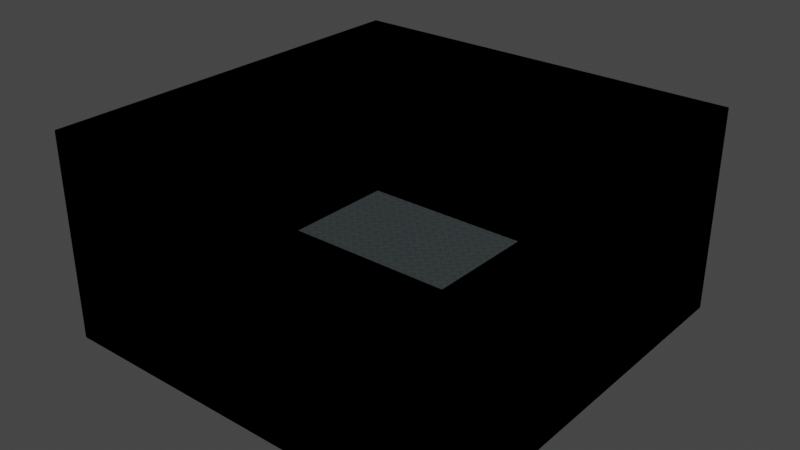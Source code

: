 # Source: frozenlake.blend  (saved by Blender 3.6.11; exported with 4.5.12 LTS)
import bpy
from mathutils import Matrix  # noqa: F401  (used for matrix-valued properties, if any)

bpy.ops.wm.read_factory_settings(use_empty=True)
scene = bpy.context.scene
scene.name = 'Scene'

# ---- collections
col_collection = bpy.data.collections.new('Collection'); scene.collection.children.link(col_collection)

# ---- images (referenced by path relative to the original .blend; pixels are not part of the script)
import os
ASSET_DIR = os.environ.get("B2B_ASSET_DIR", "")  # directory of the original .blend (textures are referenced by path, not embedded)
HERE = os.path.dirname(os.path.abspath(__file__))  # packed textures are extracted next to this script under _unpacked/

def load_image(name, relpath, width, height, colorspace="sRGB"):
    """Load a texture the original file referenced (path relative to the .blend, or extracted next to this script)."""
    p = next((c for c in (os.path.join(HERE, relpath), os.path.join(ASSET_DIR, relpath)) if relpath and os.path.exists(c)), "")
    if p:
        img = bpy.data.images.load(p, check_existing=True)
        img.name = name
    else:  # same state as the original file: an image datablock whose file is absent (Cycles renders it pink)
        img = bpy.data.images.new(name, width, height)
        img.source = "FILE"
        img.filepath = "//" + (relpath or name)
    img.colorspace_settings.name = colorspace
    return img
img_texturescom_ice_cracked_2k_normal_jpeg = load_image('TexturesCom_Ice_Cracked_2K_normal.jpeg', '_unpacked/TexturesCom_Ice_Cracked_2K_normal.742edb64.jpg', 2048, 2048, 'sRGB')
img_texturescom_ice_cracked_2k_albedo_jpeg = load_image('TexturesCom_Ice_Cracked_2K_albedo.jpeg', '_unpacked/TexturesCom_Ice_Cracked_2K_albedo.704721fb.jpg', 2048, 2048, 'sRGB')
img_texturescom_ice_cracked_2k_roughness_jpeg = load_image('TexturesCom_Ice_Cracked_2K_roughness.jpeg', '_unpacked/TexturesCom_Ice_Cracked_2K_roughness.66aa1f57.jpg', 2048, 2048, 'sRGB')

# ---- materials (node trees are filled in below, after node groups)
mat_frozen = bpy.data.materials.new('Frozen')
mat_frozen.use_backface_culling = True
mat_frozen.use_transparent_shadow = False
mat_black = bpy.data.materials.new('Black')
mat_black.use_transparent_shadow = False

# ---- material node trees
mat_frozen.use_nodes = True; mat_frozen.node_tree.nodes.clear()
_N = mat_frozen.node_tree.nodes; _L = mat_frozen.node_tree.links
n0 = _N.new('ShaderNodeBsdfPrincipled'); n0.name = 'Principled BSDF'; n0.location = (10, 300)
n0.distribution = 'GGX'
n0.subsurface_method = 'RANDOM_WALK_SKIN'
n0.inputs[3].default_value = 1.45
n0.inputs[11].default_value = 1.01
n0.inputs[13].default_value = 0.0
n0.inputs[20].default_value = 0.0
n0.inputs[27].default_value = (0.0, 0.0, 0.0, 1.0)
n0.inputs[28].default_value = 1.0
n1 = _N.new('ShaderNodeOutputMaterial'); n1.name = 'Material Output'; n1.location = (300, 300)
n2 = _N.new('ShaderNodeNormalMap'); n2.name = 'Normal Map'; n2.location = (-202, -206)
n2.inputs[0].default_value = 10.0
n3 = _N.new('ShaderNodeTexImage'); n3.name = 'Image Texture.001'; n3.location = (-507, -74)
n3.image = img_texturescom_ice_cracked_2k_normal_jpeg
n4 = _N.new('ShaderNodeTexImage'); n4.name = 'Image Texture'; n4.location = (-506, 292)
n4.image = img_texturescom_ice_cracked_2k_albedo_jpeg
n5 = _N.new('ShaderNodeTexImage'); n5.name = 'Image Texture.002'; n5.location = (-801, 4)
n5.image = img_texturescom_ice_cracked_2k_roughness_jpeg
_L.new(n0.outputs[0], n1.inputs[0])
_L.new(n4.outputs[0], n0.inputs[0])
_L.new(n2.outputs[0], n0.inputs[5])
_L.new(n3.outputs[0], n2.inputs[1])
_L.new(n5.outputs[0], n0.inputs[2])
n1.is_active_output = True
mat_black.use_nodes = True; mat_black.node_tree.nodes.clear()
_N = mat_black.node_tree.nodes; _L = mat_black.node_tree.links
n0 = _N.new('ShaderNodeBsdfPrincipled'); n0.name = 'Principled BSDF'; n0.location = (10, 300)
n0.distribution = 'GGX'
n0.subsurface_method = 'RANDOM_WALK_SKIN'
n0.inputs[0].default_value = (0.0, 0.0, 0.0, 1.0)
n0.inputs[2].default_value = 1.0
n0.inputs[3].default_value = 1.45
n0.inputs[11].default_value = 1.01
n0.inputs[13].default_value = 0.0
n0.inputs[20].default_value = 0.0
n0.inputs[27].default_value = (0.0, 0.0, 0.0, 1.0)
n0.inputs[28].default_value = 1.0
n1 = _N.new('ShaderNodeOutputMaterial'); n1.name = 'Material Output'; n1.location = (300, 300)
_L.new(n0.outputs[0], n1.inputs[0])
n1.is_active_output = True

# ---- world
world_world = bpy.data.worlds.new('World'); scene.world = world_world
world_world.use_nodes = True; world_world.node_tree.nodes.clear()
_N = world_world.node_tree.nodes; _L = world_world.node_tree.links
n0 = _N.new('ShaderNodeOutputWorld'); n0.name = 'World Output'; n0.location = (300, 300)
n1 = _N.new('ShaderNodeBackground'); n1.name = 'Background'; n1.location = (10, 300)
n1.inputs[0].default_value = (0.05088, 0.05088, 0.05088, 1.0)
_L.new(n1.outputs[0], n0.inputs[0])
n0.is_active_output = True
world_world.color = (0.05088, 0.05088, 0.05088)
world_world.use_sun_shadow = False
world_world.sun_shadow_jitter_overblur = 0.0

# ---- meshes
me_plane = bpy.data.meshes.new('Plane')
me_plane.from_pydata([(-1.0, -1.0, 0.0), (1.0, -1.0, 0.0), (-1.0, 1.0, 0.0), (1.0, 1.0, 0.0), (-1.0, -1.0, 1.0), (1.0, -1.0, 1.0), (-1.0, 1.0, 1.0), (1.0, 1.0, 1.0)], [], [(0, 1, 3, 2), (1, 5, 7, 3), (2, 6, 4, 0), (3, 7, 6, 2), (0, 4, 5, 1)])
me_plane.polygons.foreach_set('material_index', [0, 1, 1, 1, 1])
_uv = me_plane.uv_layers.new(name='UVMap')
_uv.uv.foreach_set('vector', [-17.62, -17.62, 18.62, -17.62, 18.62, 18.62, -17.62, 18.62, 1.0, 0.0, 1.0, 0.0, 1.0, 1.0, 1.0, 1.0, 0.0, 1.0, 0.0, 1.0, 0.0, 0.0, 0.0, 0.0, 1.0, 1.0, 1.0, 1.0, 0.0, 1.0, 0.0, 1.0, 0.0, 0.0, 0.0, 0.0, 1.0, 0.0, 1.0, 0.0])
me_plane.materials.append(mat_frozen)
me_plane.materials.append(mat_black)
me_plane.update()

# ---- objects
ob_plane = bpy.data.objects.new('Plane', me_plane)

# ---- transforms, parenting, visibility, modifiers, constraints
ob_plane.location = (0.0, 0.0, 0.0)
ob_plane.scale = (100.0, 100.0, 100.0)

# ---- collection membership
col_collection.objects.link(ob_plane)

# ---- scene / render settings (as saved in the file)
scene.frame_start = 1; scene.frame_end = 250; scene.frame_set(1)
scene.render.engine = 'BLENDER_EEVEE_NEXT'
scene.cycles.sampling_pattern = 'TABULATED_SOBOL'
scene.view_settings.view_transform = 'Filmic'
bpy.context.view_layer.update()

# ---- added for rendering (the .blend has no active camera and no usable light): camera, sun
cam_auto = bpy.data.cameras.new('AutoCamera')
cam_auto.lens = 50.0
cam_auto.sensor_width = 36.0
cam_auto.clip_end = 4871.29
ob_auto_camera = bpy.data.objects.new('AutoCamera', cam_auto)
scene.collection.objects.link(ob_auto_camera)
ob_auto_camera.location = (277.567, -333.081, 272.054)
ob_auto_camera.rotation_euler = (1.09748, -7.21219e-08, 0.694738)
scene.camera = ob_auto_camera
light_auto_sun = bpy.data.lights.new('AutoSun', 'SUN')
light_auto_sun.energy = 3.0
light_auto_sun.angle = 0.0523599
ob_auto_sun = bpy.data.objects.new('AutoSun', light_auto_sun)
scene.collection.objects.link(ob_auto_sun)
ob_auto_sun.rotation_euler = (0.872665, 0.174533, 0.523599)
bpy.context.view_layer.update()

